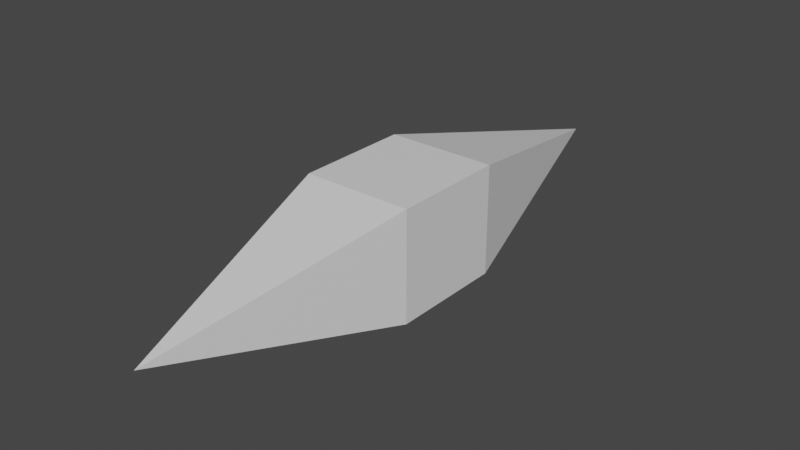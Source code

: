 # Source: projectile.blend  (saved by Blender 2.80.75; exported with 4.5.12 LTS)
import bpy
from mathutils import Matrix  # noqa: F401  (used for matrix-valued properties, if any)

bpy.ops.wm.read_factory_settings(use_empty=True)
scene = bpy.context.scene
scene.name = 'Scene'

# ---- collections
col_collection = bpy.data.collections.new('Collection'); scene.collection.children.link(col_collection)

# ---- materials (node trees are filled in below, after node groups)
mat_material = bpy.data.materials.new('Material')
mat_material.alpha_threshold = 0.0
mat_material.use_transparent_shadow = False
mat_material.line_color = (0.0, 0.0, 0.0, 1.0)

# ---- material node trees
mat_material.use_nodes = True; mat_material.node_tree.nodes.clear()
_N = mat_material.node_tree.nodes; _L = mat_material.node_tree.links
n0 = _N.new('ShaderNodeOutputMaterial'); n0.name = 'Material Output'; n0.location = (300, 300)
n1 = _N.new('ShaderNodeBsdfPrincipled'); n1.name = 'Principled BSDF'; n1.location = (10, 300)
n1.distribution = 'GGX'
n1.subsurface_method = 'BURLEY'
n1.inputs[2].default_value = 0.4
n1.inputs[3].default_value = 1.45
n1.inputs[27].default_value = (0.0, 0.0, 0.0, 1.0)
n1.inputs[28].default_value = 1.0
_L.new(n1.outputs[0], n0.inputs[0])
n0.is_active_output = True

# ---- world
world_world = bpy.data.worlds.new('World'); scene.world = world_world
world_world.use_nodes = True; world_world.node_tree.nodes.clear()
_N = world_world.node_tree.nodes; _L = world_world.node_tree.links
n0 = _N.new('ShaderNodeOutputWorld'); n0.name = 'World Output'; n0.location = (300, 300)
n1 = _N.new('ShaderNodeBackground'); n1.name = 'Background'; n1.location = (10, 300)
n1.inputs[0].default_value = (0.05088, 0.05088, 0.05088, 1.0)
_L.new(n1.outputs[0], n0.inputs[0])
n0.is_active_output = True
world_world.color = (0.05088, 0.05088, 0.05088)
world_world.use_sun_shadow = False
world_world.sun_shadow_jitter_overblur = 0.0

# ---- meshes
me_projectile = bpy.data.meshes.new('Projectile')
me_projectile.from_pydata([(-1.0, 0.9228, -1.0), (-1.0, -1.171, -1.0), (1.0, 0.9228, 1.0), (1.0, -1.171, 1.0), (-1.0, -1.171, 1.0), (-1.0, 0.9228, 1.0), (0.0, 5.287, 0.0), (0.0, -5.535, 0.0), (1.0, -1.171, -1.0), (1.0, 0.9228, -1.0)], [], [(3, 4, 7), (0, 5, 6), (1, 8, 7), (8, 3, 7), (6, 2, 9), (9, 2, 3, 8), (6, 9, 0), (0, 9, 8, 1), (7, 4, 1), (1, 4, 5, 0), (6, 5, 2), (2, 5, 4, 3)])
_uv = me_projectile.uv_layers.new(name='UVMap')
_uv.uv.foreach_set('vector', [0.6069, 0.6271, 0.608, 0.4863, 0.9876, 0.4875, 0.3702, 0.3416, 0.371, 0.4873, 0.01199, 0.4871, 0.609, 0.3427, 0.6085, 0.1575, 0.9876, 0.4875, 0.6069, 0.8308, 0.6069, 0.6271, 0.9876, 0.4875, 0.01199, 0.4871, 0.3671, 0.6261, 0.3686, 0.8278, 0.3686, 0.8278, 0.3671, 0.6261, 0.6069, 0.6271, 0.6069, 0.8308, 0.01199, 0.4871, 0.3683, 0.1575, 0.3702, 0.3416, 0.3702, 0.3416, 0.3683, 0.1575, 0.6085, 0.1575, 0.609, 0.3427, 0.9876, 0.4875, 0.608, 0.4863, 0.609, 0.3427, 0.609, 0.3427, 0.608, 0.4863, 0.371, 0.4873, 0.3702, 0.3416, 0.01199, 0.4871, 0.371, 0.4873, 0.3671, 0.6261, 0.3671, 0.6261, 0.371, 0.4873, 0.608, 0.4863, 0.6069, 0.6271])
me_projectile.materials.append(mat_material)
me_projectile.use_remesh_preserve_volume = False
me_projectile.use_remesh_preserve_attributes = False
me_projectile.use_mirror_vertex_groups = False
me_projectile.update()

# ---- objects
ob_cube = bpy.data.objects.new('Cube', me_projectile)

# ---- transforms, parenting, visibility, modifiers, constraints
ob_cube.location = (0.0, 0.0, 0.0)
ob_cube.lock_rotations_4d = False
ob_cube.empty_display_type = 'ARROWS'
ob_cube.lineart.crease_threshold = 0.0

# ---- collection membership
col_collection.objects.link(ob_cube)

# ---- scene / render settings (as saved in the file)
scene.frame_start = 1; scene.frame_end = 250; scene.frame_set(1)
scene.render.engine = 'BLENDER_EEVEE_NEXT'
scene.cycles.use_denoising = False
scene.cycles.samples = 128
scene.cycles.sampling_pattern = 'TABULATED_SOBOL'
scene.cycles.use_adaptive_sampling = False
scene.cycles.use_light_tree = False
scene.view_settings.view_transform = 'Filmic'
bpy.context.view_layer.update()

# ---- added for rendering (the .blend has no active camera and no usable light): camera, sun
cam_auto = bpy.data.cameras.new('AutoCamera')
cam_auto.lens = 50.0
cam_auto.sensor_width = 36.0
cam_auto.clip_end = 1000.0
ob_auto_camera = bpy.data.objects.new('AutoCamera', cam_auto)
scene.collection.objects.link(ob_auto_camera)
ob_auto_camera.location = (10.3492, -12.543, 8.27939)
ob_auto_camera.rotation_euler = (1.09748, -7.21219e-08, 0.694738)
scene.camera = ob_auto_camera
light_auto_sun = bpy.data.lights.new('AutoSun', 'SUN')
light_auto_sun.energy = 3.0
light_auto_sun.angle = 0.0523599
ob_auto_sun = bpy.data.objects.new('AutoSun', light_auto_sun)
scene.collection.objects.link(ob_auto_sun)
ob_auto_sun.rotation_euler = (0.872665, 0.174533, 0.523599)
bpy.context.view_layer.update()
